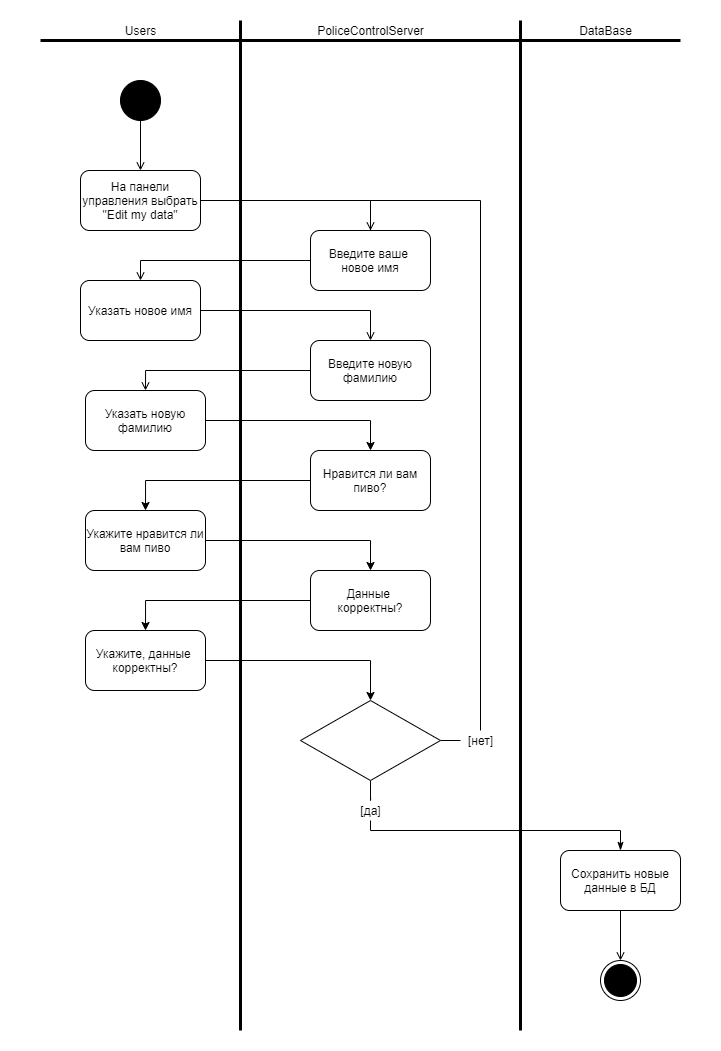

The diagram above was exported from draw.io. Its source (the exported page's mxGraphModel, read from the mxfile embedded in the PNG):
<mxGraphModel dx="1278" dy="948" grid="1" gridSize="10" guides="1" tooltips="1" connect="1" arrows="1" fold="1" page="1" pageScale="1" pageWidth="827" pageHeight="1169" math="0" shadow="0">
  <root>
    <mxCell id="0" />
    <mxCell id="1" parent="0" />
    <mxCell id="n9FLtd2Z3YXvHrvO7YAu-21" value="" style="rounded=0;whiteSpace=wrap;html=1;strokeColor=#FFFFFF;" vertex="1" parent="1">
      <mxGeometry x="40" y="40" width="720" height="1050" as="geometry" />
    </mxCell>
    <mxCell id="0LVH93GBtW9_v9dkPtt5-1" value="Users" style="text;html=1;align=center;verticalAlign=middle;resizable=0;points=[];autosize=1;" parent="1" vertex="1">
      <mxGeometry x="155" y="60" width="50" height="20" as="geometry" />
    </mxCell>
    <mxCell id="0LVH93GBtW9_v9dkPtt5-2" value="PoliceControlServer" style="text;html=1;align=center;verticalAlign=middle;resizable=0;points=[];autosize=1;" parent="1" vertex="1">
      <mxGeometry x="350" y="60" width="120" height="20" as="geometry" />
    </mxCell>
    <mxCell id="0LVH93GBtW9_v9dkPtt5-3" value="DataBase" style="text;html=1;align=center;verticalAlign=middle;resizable=0;points=[];autosize=1;" parent="1" vertex="1">
      <mxGeometry x="610" y="60" width="70" height="20" as="geometry" />
    </mxCell>
    <mxCell id="0LVH93GBtW9_v9dkPtt5-19" style="edgeStyle=orthogonalEdgeStyle;rounded=0;orthogonalLoop=1;jettySize=auto;html=1;entryX=0.5;entryY=0;entryDx=0;entryDy=0;endArrow=open;endFill=0;" parent="1" source="0LVH93GBtW9_v9dkPtt5-5" target="0LVH93GBtW9_v9dkPtt5-6" edge="1">
      <mxGeometry relative="1" as="geometry" />
    </mxCell>
    <mxCell id="0LVH93GBtW9_v9dkPtt5-5" value="" style="ellipse;whiteSpace=wrap;html=1;aspect=fixed;fillColor=#000000;" parent="1" vertex="1">
      <mxGeometry x="160" y="120" width="40" height="40" as="geometry" />
    </mxCell>
    <mxCell id="0LVH93GBtW9_v9dkPtt5-25" style="edgeStyle=orthogonalEdgeStyle;rounded=0;orthogonalLoop=1;jettySize=auto;html=1;entryX=0.5;entryY=0;entryDx=0;entryDy=0;endArrow=open;endFill=0;" parent="1" source="0LVH93GBtW9_v9dkPtt5-6" target="0LVH93GBtW9_v9dkPtt5-11" edge="1">
      <mxGeometry relative="1" as="geometry" />
    </mxCell>
    <mxCell id="0LVH93GBtW9_v9dkPtt5-6" value="На панели управления выбрать &quot;Edit my data&quot;" style="rounded=1;whiteSpace=wrap;html=1;fillColor=#FFFFFF;" parent="1" vertex="1">
      <mxGeometry x="120" y="210" width="120" height="60" as="geometry" />
    </mxCell>
    <mxCell id="0LVH93GBtW9_v9dkPtt5-7" value="" style="endArrow=none;html=1;strokeWidth=3;" parent="1" edge="1">
      <mxGeometry width="50" height="50" relative="1" as="geometry">
        <mxPoint x="280" y="1070" as="sourcePoint" />
        <mxPoint x="280" y="60" as="targetPoint" />
      </mxGeometry>
    </mxCell>
    <mxCell id="0LVH93GBtW9_v9dkPtt5-8" value="" style="endArrow=none;html=1;strokeWidth=3;" parent="1" edge="1">
      <mxGeometry width="50" height="50" relative="1" as="geometry">
        <mxPoint x="80" y="80" as="sourcePoint" />
        <mxPoint x="720" y="80" as="targetPoint" />
      </mxGeometry>
    </mxCell>
    <mxCell id="0LVH93GBtW9_v9dkPtt5-9" value="" style="endArrow=none;html=1;strokeWidth=3;" parent="1" edge="1">
      <mxGeometry width="50" height="50" relative="1" as="geometry">
        <mxPoint x="560" y="1070" as="sourcePoint" />
        <mxPoint x="560" y="60" as="targetPoint" />
      </mxGeometry>
    </mxCell>
    <mxCell id="0LVH93GBtW9_v9dkPtt5-26" style="edgeStyle=orthogonalEdgeStyle;rounded=0;orthogonalLoop=1;jettySize=auto;html=1;entryX=0.5;entryY=0;entryDx=0;entryDy=0;endArrow=open;endFill=0;" parent="1" source="0LVH93GBtW9_v9dkPtt5-11" target="0LVH93GBtW9_v9dkPtt5-12" edge="1">
      <mxGeometry relative="1" as="geometry" />
    </mxCell>
    <mxCell id="0LVH93GBtW9_v9dkPtt5-11" value="Введите ваше&amp;nbsp; новое имя" style="rounded=1;whiteSpace=wrap;html=1;fillColor=#FFFFFF;" parent="1" vertex="1">
      <mxGeometry x="350" y="270" width="120" height="60" as="geometry" />
    </mxCell>
    <mxCell id="0LVH93GBtW9_v9dkPtt5-27" style="edgeStyle=orthogonalEdgeStyle;rounded=0;orthogonalLoop=1;jettySize=auto;html=1;entryX=0.5;entryY=0;entryDx=0;entryDy=0;endArrow=open;endFill=0;" parent="1" source="0LVH93GBtW9_v9dkPtt5-12" target="0LVH93GBtW9_v9dkPtt5-13" edge="1">
      <mxGeometry relative="1" as="geometry" />
    </mxCell>
    <mxCell id="0LVH93GBtW9_v9dkPtt5-12" value="Указать новое имя" style="rounded=1;whiteSpace=wrap;html=1;fillColor=#FFFFFF;" parent="1" vertex="1">
      <mxGeometry x="120" y="320" width="120" height="60" as="geometry" />
    </mxCell>
    <mxCell id="0LVH93GBtW9_v9dkPtt5-28" style="edgeStyle=orthogonalEdgeStyle;rounded=0;orthogonalLoop=1;jettySize=auto;html=1;entryX=0.5;entryY=0;entryDx=0;entryDy=0;endArrow=open;endFill=0;" parent="1" source="0LVH93GBtW9_v9dkPtt5-13" target="0LVH93GBtW9_v9dkPtt5-14" edge="1">
      <mxGeometry relative="1" as="geometry" />
    </mxCell>
    <mxCell id="0LVH93GBtW9_v9dkPtt5-13" value="Введите новую фамилию" style="rounded=1;whiteSpace=wrap;html=1;fillColor=#FFFFFF;" parent="1" vertex="1">
      <mxGeometry x="350" y="380" width="120" height="60" as="geometry" />
    </mxCell>
    <mxCell id="n9FLtd2Z3YXvHrvO7YAu-9" style="edgeStyle=orthogonalEdgeStyle;rounded=0;orthogonalLoop=1;jettySize=auto;html=1;entryX=0.5;entryY=0;entryDx=0;entryDy=0;" edge="1" parent="1" source="0LVH93GBtW9_v9dkPtt5-14" target="n9FLtd2Z3YXvHrvO7YAu-3">
      <mxGeometry relative="1" as="geometry" />
    </mxCell>
    <mxCell id="0LVH93GBtW9_v9dkPtt5-14" value="Указать новую фамилию" style="rounded=1;whiteSpace=wrap;html=1;fillColor=#FFFFFF;" parent="1" vertex="1">
      <mxGeometry x="125" y="430" width="120" height="60" as="geometry" />
    </mxCell>
    <mxCell id="0LVH93GBtW9_v9dkPtt5-44" style="edgeStyle=orthogonalEdgeStyle;rounded=0;orthogonalLoop=1;jettySize=auto;html=1;entryX=0.5;entryY=0;entryDx=0;entryDy=0;endArrow=open;endFill=0;" parent="1" source="0LVH93GBtW9_v9dkPtt5-18" target="0LVH93GBtW9_v9dkPtt5-43" edge="1">
      <mxGeometry relative="1" as="geometry" />
    </mxCell>
    <mxCell id="0LVH93GBtW9_v9dkPtt5-18" value="Сохранить новые данные в БД" style="rounded=1;whiteSpace=wrap;html=1;fillColor=#FFFFFF;" parent="1" vertex="1">
      <mxGeometry x="600" y="890" width="120" height="60" as="geometry" />
    </mxCell>
    <mxCell id="0LVH93GBtW9_v9dkPtt5-43" value="" style="ellipse;html=1;shape=endState;fillColor=#000000;" parent="1" vertex="1">
      <mxGeometry x="640" y="1000" width="40" height="40" as="geometry" />
    </mxCell>
    <mxCell id="n9FLtd2Z3YXvHrvO7YAu-10" style="edgeStyle=orthogonalEdgeStyle;rounded=0;orthogonalLoop=1;jettySize=auto;html=1;entryX=0.5;entryY=0;entryDx=0;entryDy=0;" edge="1" parent="1" source="n9FLtd2Z3YXvHrvO7YAu-3" target="n9FLtd2Z3YXvHrvO7YAu-5">
      <mxGeometry relative="1" as="geometry" />
    </mxCell>
    <mxCell id="n9FLtd2Z3YXvHrvO7YAu-3" value="Нравится ли вам пиво?" style="rounded=1;whiteSpace=wrap;html=1;" vertex="1" parent="1">
      <mxGeometry x="350" y="490" width="120" height="60" as="geometry" />
    </mxCell>
    <mxCell id="n9FLtd2Z3YXvHrvO7YAu-12" style="edgeStyle=orthogonalEdgeStyle;rounded=0;orthogonalLoop=1;jettySize=auto;html=1;entryX=0.5;entryY=0;entryDx=0;entryDy=0;" edge="1" parent="1" source="n9FLtd2Z3YXvHrvO7YAu-5" target="n9FLtd2Z3YXvHrvO7YAu-6">
      <mxGeometry relative="1" as="geometry" />
    </mxCell>
    <mxCell id="n9FLtd2Z3YXvHrvO7YAu-5" value="Укажите нравится ли вам пиво" style="rounded=1;whiteSpace=wrap;html=1;" vertex="1" parent="1">
      <mxGeometry x="125" y="550" width="120" height="60" as="geometry" />
    </mxCell>
    <mxCell id="n9FLtd2Z3YXvHrvO7YAu-13" style="edgeStyle=orthogonalEdgeStyle;rounded=0;orthogonalLoop=1;jettySize=auto;html=1;entryX=0.5;entryY=0;entryDx=0;entryDy=0;" edge="1" parent="1" source="n9FLtd2Z3YXvHrvO7YAu-6" target="n9FLtd2Z3YXvHrvO7YAu-7">
      <mxGeometry relative="1" as="geometry" />
    </mxCell>
    <mxCell id="n9FLtd2Z3YXvHrvO7YAu-6" value="&lt;span&gt;Данные&amp;nbsp;&lt;/span&gt;&lt;br&gt;&lt;span&gt;корректны?&lt;/span&gt;" style="rounded=1;whiteSpace=wrap;html=1;" vertex="1" parent="1">
      <mxGeometry x="350" y="610" width="120" height="60" as="geometry" />
    </mxCell>
    <mxCell id="n9FLtd2Z3YXvHrvO7YAu-14" style="edgeStyle=orthogonalEdgeStyle;rounded=0;orthogonalLoop=1;jettySize=auto;html=1;entryX=0.5;entryY=0;entryDx=0;entryDy=0;" edge="1" parent="1" source="n9FLtd2Z3YXvHrvO7YAu-7" target="n9FLtd2Z3YXvHrvO7YAu-8">
      <mxGeometry relative="1" as="geometry" />
    </mxCell>
    <mxCell id="n9FLtd2Z3YXvHrvO7YAu-7" value="Укажите, данные&amp;nbsp;&lt;br&gt;корректны?" style="rounded=1;whiteSpace=wrap;html=1;" vertex="1" parent="1">
      <mxGeometry x="125" y="670" width="120" height="60" as="geometry" />
    </mxCell>
    <mxCell id="n9FLtd2Z3YXvHrvO7YAu-17" style="edgeStyle=orthogonalEdgeStyle;rounded=0;orthogonalLoop=1;jettySize=auto;html=1;entryX=-0.008;entryY=0.514;entryDx=0;entryDy=0;entryPerimeter=0;endArrow=none;endFill=0;" edge="1" parent="1" source="n9FLtd2Z3YXvHrvO7YAu-8" target="n9FLtd2Z3YXvHrvO7YAu-16">
      <mxGeometry relative="1" as="geometry" />
    </mxCell>
    <mxCell id="n9FLtd2Z3YXvHrvO7YAu-19" style="edgeStyle=orthogonalEdgeStyle;rounded=0;orthogonalLoop=1;jettySize=auto;html=1;entryX=0.504;entryY=-0.105;entryDx=0;entryDy=0;entryPerimeter=0;endArrow=none;endFill=0;" edge="1" parent="1" source="n9FLtd2Z3YXvHrvO7YAu-8" target="n9FLtd2Z3YXvHrvO7YAu-15">
      <mxGeometry relative="1" as="geometry" />
    </mxCell>
    <mxCell id="n9FLtd2Z3YXvHrvO7YAu-8" value="" style="rhombus;whiteSpace=wrap;html=1;" vertex="1" parent="1">
      <mxGeometry x="340" y="740" width="140" height="80" as="geometry" />
    </mxCell>
    <mxCell id="n9FLtd2Z3YXvHrvO7YAu-20" style="edgeStyle=orthogonalEdgeStyle;rounded=0;orthogonalLoop=1;jettySize=auto;html=1;endArrow=classicThin;endFill=1;" edge="1" parent="1" source="n9FLtd2Z3YXvHrvO7YAu-15" target="0LVH93GBtW9_v9dkPtt5-18">
      <mxGeometry relative="1" as="geometry">
        <Array as="points">
          <mxPoint x="410" y="870" />
          <mxPoint x="660" y="870" />
        </Array>
      </mxGeometry>
    </mxCell>
    <mxCell id="n9FLtd2Z3YXvHrvO7YAu-15" value="[да]" style="text;html=1;align=center;verticalAlign=middle;resizable=0;points=[];autosize=1;" vertex="1" parent="1">
      <mxGeometry x="390" y="840" width="40" height="20" as="geometry" />
    </mxCell>
    <mxCell id="n9FLtd2Z3YXvHrvO7YAu-18" style="edgeStyle=orthogonalEdgeStyle;rounded=0;orthogonalLoop=1;jettySize=auto;html=1;entryX=0.5;entryY=0;entryDx=0;entryDy=0;endArrow=none;endFill=0;" edge="1" parent="1" source="n9FLtd2Z3YXvHrvO7YAu-16" target="0LVH93GBtW9_v9dkPtt5-11">
      <mxGeometry relative="1" as="geometry">
        <Array as="points">
          <mxPoint x="520" y="240" />
          <mxPoint x="410" y="240" />
        </Array>
      </mxGeometry>
    </mxCell>
    <mxCell id="n9FLtd2Z3YXvHrvO7YAu-16" value="[нет]" style="text;html=1;align=center;verticalAlign=middle;resizable=0;points=[];autosize=1;" vertex="1" parent="1">
      <mxGeometry x="500" y="770" width="40" height="20" as="geometry" />
    </mxCell>
  </root>
</mxGraphModel>